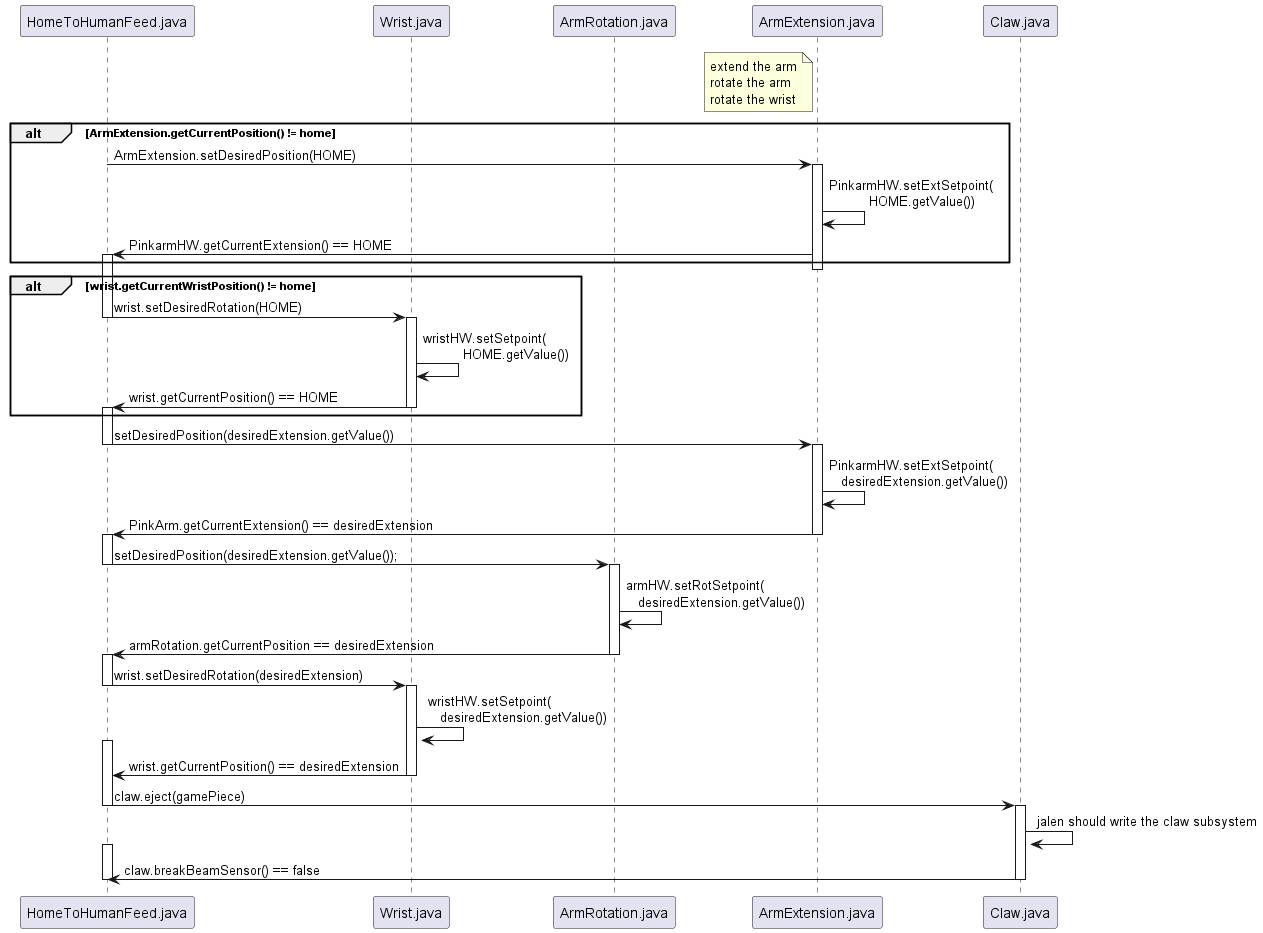

The diagram above was rendered by PlantUML. Its source (embedded in the PNG):
@startuml

participant "HomeToHumanFeed.java" as COMMAND
participant "Wrist.java" as WRIST
participant "ArmRotation.java" as ROTATION
participant "ArmExtension.java" as EXTENSION
participant "Claw.java" as CLAW

note left EXTENSION
    extend the arm
    rotate the arm
    rotate the wrist
end note

alt ArmExtension.getCurrentPosition() != home
	COMMAND->EXTENSION:ArmExtension.setDesiredPosition(HOME)

	deactivate COMMAND
	activate EXTENSION

	EXTENSION->EXTENSION:PinkarmHW.setExtSetpoint( \n 	  HOME.getValue())
	EXTENSION->COMMAND:PinkarmHW.getCurrentExtension() == HOME

	deactivate WRIST
	activate COMMAND
end
deactivate EXTENSION

alt wrist.getCurrentWristPosition() != home
	COMMAND->WRIST:wrist.setDesiredRotation(HOME)

	deactivate COMMAND
	activate WRIST

	WRIST->WRIST:wristHW.setSetpoint( \n 	  HOME.getValue())
	WRIST->COMMAND:wrist.getCurrentPosition() == HOME

	deactivate WRIST
	activate COMMAND
end

COMMAND->EXTENSION:setDesiredPosition(desiredExtension.getValue())

deactivate COMMAND
activate EXTENSION

EXTENSION->EXTENSION:PinkarmHW.setExtSetpoint( \n   desiredExtension.getValue())
EXTENSION->COMMAND:PinkArm.getCurrentExtension() == desiredExtension

deactivate EXTENSION
activate COMMAND


COMMAND->ROTATION:setDesiredPosition(desiredExtension.getValue());

deactivate COMMAND
activate ROTATION

ROTATION->ROTATION:armHW.setRotSetpoint( \n   desiredExtension.getValue())
ROTATION->COMMAND:armRotation.getCurrentPosition == desiredExtension

deactivate ROTATION
activate COMMAND


COMMAND->WRIST:wrist.setDesiredRotation(desiredExtension)

deactivate COMMAND
activate WRIST

WRIST->WRIST:wristHW.setSetpoint( \n   desiredExtension.getValue())

activate COMMAND

WRIST->COMMAND:wrist.getCurrentPosition() == desiredExtension

deactivate WRIST


COMMAND->CLAW:claw.eject(gamePiece)

deactivate COMMAND
activate CLAW

CLAW->CLAW:jalen should write the claw subsystem

activate COMMAND

CLAW->COMMAND:claw.breakBeamSensor() == false

deactivate CLAW

deactivate COMMAND

@enduml